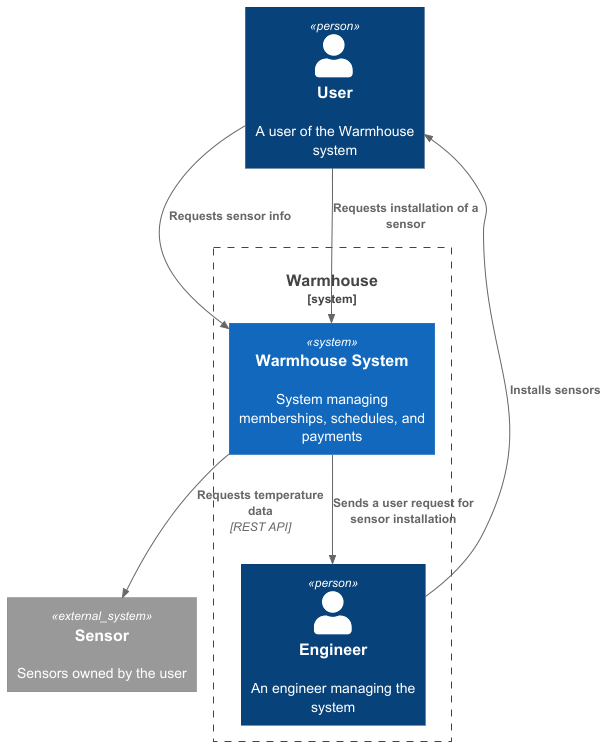

The diagram above was rendered by PlantUML. Its source (embedded in the PNG):
@startuml

!include C4_Context.puml

Person(user, "User", "A user of the Warmhouse system")
System_Ext(sensor, "Sensor", "Sensors owned by the user")

System_Boundary(warmhouse_system, "Warmhouse") {
    System(warmhouse, "Warmhouse System", "System managing memberships, schedules, and payments")
    Person(engineer, "Engineer", "An engineer managing the system")
}

Rel(warmhouse,sensor,"Requests temperature data", REST API)
Rel(user,warmhouse,"Requests sensor info")
Rel(user,warmhouse,"Requests installation of a sensor")
Rel(engineer,user,"Installs sensors")
Rel(warmhouse,engineer,"Sends a user request for sensor installation")

@enduml